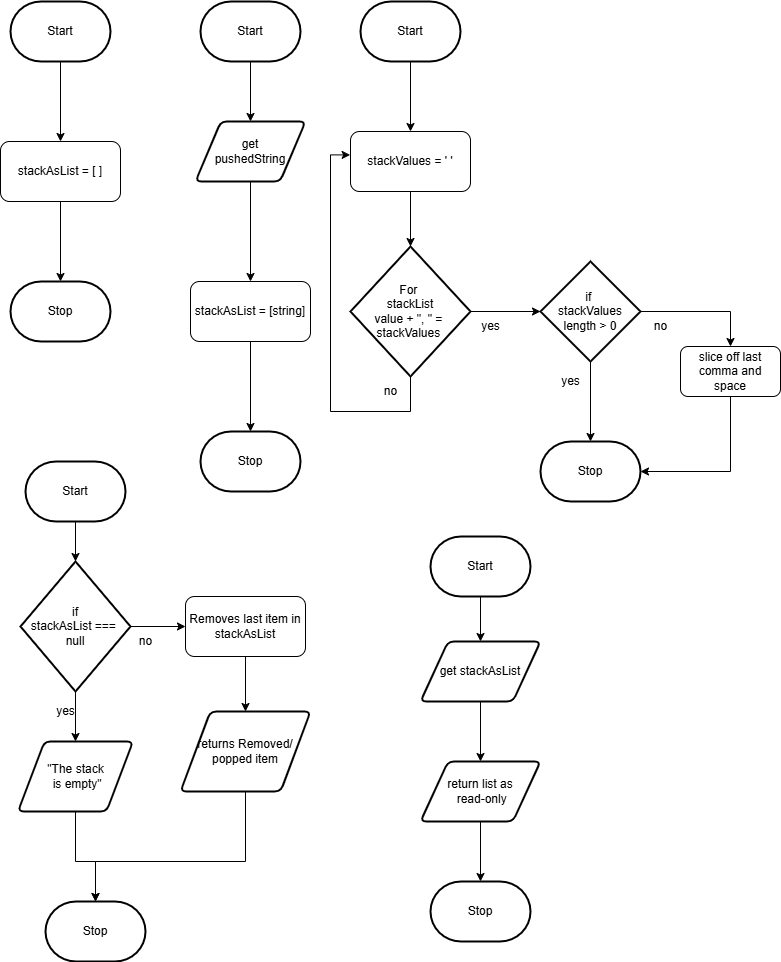

The diagram above was exported from draw.io. Its source (the exported page's mxGraphModel, read from the mxfile embedded in the PNG):
<mxGraphModel dx="772" dy="443" grid="1" gridSize="10" guides="1" tooltips="1" connect="1" arrows="1" fold="1" page="1" pageScale="1" pageWidth="827" pageHeight="1169" math="0" shadow="0">
  <root>
    <mxCell id="0" />
    <mxCell id="1" parent="0" />
    <mxCell id="5" value="" style="edgeStyle=none;html=1;" parent="1" source="2" target="3" edge="1">
      <mxGeometry relative="1" as="geometry" />
    </mxCell>
    <mxCell id="2" value="Start" style="strokeWidth=2;html=1;shape=mxgraph.flowchart.terminator;whiteSpace=wrap;" parent="1" vertex="1">
      <mxGeometry x="40" y="40" width="100" height="60" as="geometry" />
    </mxCell>
    <mxCell id="6" value="" style="edgeStyle=none;html=1;" parent="1" source="3" target="4" edge="1">
      <mxGeometry relative="1" as="geometry" />
    </mxCell>
    <mxCell id="3" value="stackAsList = [ ]" style="rounded=1;whiteSpace=wrap;html=1;" parent="1" vertex="1">
      <mxGeometry x="30" y="180" width="120" height="60" as="geometry" />
    </mxCell>
    <mxCell id="4" value="Stop" style="strokeWidth=2;html=1;shape=mxgraph.flowchart.terminator;whiteSpace=wrap;" parent="1" vertex="1">
      <mxGeometry x="40" y="320" width="100" height="60" as="geometry" />
    </mxCell>
    <mxCell id="12" value="" style="edgeStyle=none;html=1;" parent="1" source="7" target="8" edge="1">
      <mxGeometry relative="1" as="geometry" />
    </mxCell>
    <mxCell id="7" value="Start" style="strokeWidth=2;html=1;shape=mxgraph.flowchart.terminator;whiteSpace=wrap;" parent="1" vertex="1">
      <mxGeometry x="230" y="40" width="100" height="60" as="geometry" />
    </mxCell>
    <mxCell id="13" value="" style="edgeStyle=none;html=1;" parent="1" source="8" target="9" edge="1">
      <mxGeometry relative="1" as="geometry" />
    </mxCell>
    <mxCell id="8" value="get &lt;br&gt;pushedString" style="shape=parallelogram;html=1;strokeWidth=2;perimeter=parallelogramPerimeter;whiteSpace=wrap;rounded=1;arcSize=12;size=0.23;" parent="1" vertex="1">
      <mxGeometry x="225" y="160" width="110" height="60" as="geometry" />
    </mxCell>
    <mxCell id="14" value="" style="edgeStyle=none;html=1;" parent="1" source="9" target="11" edge="1">
      <mxGeometry relative="1" as="geometry" />
    </mxCell>
    <mxCell id="9" value="stackAsList = [string]" style="rounded=1;whiteSpace=wrap;html=1;" parent="1" vertex="1">
      <mxGeometry x="220" y="320" width="120" height="60" as="geometry" />
    </mxCell>
    <mxCell id="11" value="Stop" style="strokeWidth=2;html=1;shape=mxgraph.flowchart.terminator;whiteSpace=wrap;" parent="1" vertex="1">
      <mxGeometry x="230" y="470" width="100" height="60" as="geometry" />
    </mxCell>
    <mxCell id="17" value="" style="edgeStyle=none;html=1;" parent="1" source="15" target="16" edge="1">
      <mxGeometry relative="1" as="geometry" />
    </mxCell>
    <mxCell id="15" value="Start" style="strokeWidth=2;html=1;shape=mxgraph.flowchart.terminator;whiteSpace=wrap;" parent="1" vertex="1">
      <mxGeometry x="390" y="40" width="100" height="60" as="geometry" />
    </mxCell>
    <mxCell id="19" value="" style="edgeStyle=none;html=1;" parent="1" source="16" target="18" edge="1">
      <mxGeometry relative="1" as="geometry" />
    </mxCell>
    <mxCell id="16" value="stackValues = ' '" style="rounded=1;whiteSpace=wrap;html=1;" parent="1" vertex="1">
      <mxGeometry x="380" y="170" width="120" height="60" as="geometry" />
    </mxCell>
    <mxCell id="21" value="" style="edgeStyle=none;html=1;" parent="1" source="18" target="20" edge="1">
      <mxGeometry relative="1" as="geometry" />
    </mxCell>
    <mxCell id="22" style="edgeStyle=orthogonalEdgeStyle;html=1;entryX=-0.003;entryY=0.39;entryDx=0;entryDy=0;entryPerimeter=0;rounded=0;exitX=0.5;exitY=1;exitDx=0;exitDy=0;exitPerimeter=0;" parent="1" source="18" target="16" edge="1">
      <mxGeometry relative="1" as="geometry">
        <Array as="points">
          <mxPoint x="440" y="450" />
          <mxPoint x="360" y="450" />
          <mxPoint x="360" y="193" />
        </Array>
      </mxGeometry>
    </mxCell>
    <mxCell id="18" value="For&amp;nbsp;&lt;br&gt;stackList&lt;br&gt;value + &quot;, &quot; =&amp;nbsp;&lt;br&gt;stackValues&amp;nbsp;" style="strokeWidth=2;html=1;shape=mxgraph.flowchart.decision;whiteSpace=wrap;" parent="1" vertex="1">
      <mxGeometry x="380" y="285" width="120" height="130" as="geometry" />
    </mxCell>
    <mxCell id="26" value="" style="edgeStyle=orthogonalEdgeStyle;rounded=0;html=1;" parent="1" source="20" target="25" edge="1">
      <mxGeometry relative="1" as="geometry" />
    </mxCell>
    <mxCell id="29" style="edgeStyle=orthogonalEdgeStyle;rounded=0;html=1;entryX=0.5;entryY=0;entryDx=0;entryDy=0;" parent="1" source="20" target="28" edge="1">
      <mxGeometry relative="1" as="geometry" />
    </mxCell>
    <mxCell id="20" value="if&amp;nbsp;&lt;br&gt;stackValues length &amp;gt; 0" style="strokeWidth=2;html=1;shape=mxgraph.flowchart.decision;whiteSpace=wrap;" parent="1" vertex="1">
      <mxGeometry x="570" y="300" width="100" height="100" as="geometry" />
    </mxCell>
    <mxCell id="23" value="yes" style="text;html=1;align=center;verticalAlign=middle;resizable=0;points=[];autosize=1;strokeColor=none;fillColor=none;" parent="1" vertex="1">
      <mxGeometry x="500" y="350" width="40" height="30" as="geometry" />
    </mxCell>
    <mxCell id="24" value="no" style="text;html=1;align=center;verticalAlign=middle;resizable=0;points=[];autosize=1;strokeColor=none;fillColor=none;" parent="1" vertex="1">
      <mxGeometry x="400" y="415" width="40" height="30" as="geometry" />
    </mxCell>
    <mxCell id="25" value="Stop" style="strokeWidth=2;html=1;shape=mxgraph.flowchart.terminator;whiteSpace=wrap;" parent="1" vertex="1">
      <mxGeometry x="570" y="480" width="100" height="60" as="geometry" />
    </mxCell>
    <mxCell id="27" value="yes" style="text;html=1;align=center;verticalAlign=middle;resizable=0;points=[];autosize=1;strokeColor=none;fillColor=none;" parent="1" vertex="1">
      <mxGeometry x="580" y="405" width="40" height="30" as="geometry" />
    </mxCell>
    <mxCell id="32" style="edgeStyle=orthogonalEdgeStyle;rounded=0;html=1;entryX=1;entryY=0.5;entryDx=0;entryDy=0;entryPerimeter=0;" parent="1" source="28" target="25" edge="1">
      <mxGeometry relative="1" as="geometry">
        <Array as="points">
          <mxPoint x="760" y="510" />
        </Array>
      </mxGeometry>
    </mxCell>
    <mxCell id="28" value="slice off last comma and space" style="rounded=1;whiteSpace=wrap;html=1;" parent="1" vertex="1">
      <mxGeometry x="710" y="385" width="100" height="50" as="geometry" />
    </mxCell>
    <mxCell id="30" value="no" style="text;html=1;align=center;verticalAlign=middle;resizable=0;points=[];autosize=1;strokeColor=none;fillColor=none;" parent="1" vertex="1">
      <mxGeometry x="670" y="350" width="40" height="30" as="geometry" />
    </mxCell>
    <mxCell id="45" value="" style="edgeStyle=none;html=1;" parent="1" source="42" target="43" edge="1">
      <mxGeometry relative="1" as="geometry" />
    </mxCell>
    <mxCell id="42" value="Start" style="strokeWidth=2;html=1;shape=mxgraph.flowchart.terminator;whiteSpace=wrap;" parent="1" vertex="1">
      <mxGeometry x="55" y="500" width="100" height="60" as="geometry" />
    </mxCell>
    <mxCell id="46" value="" style="edgeStyle=none;html=1;" parent="1" source="43" target="44" edge="1">
      <mxGeometry relative="1" as="geometry" />
    </mxCell>
    <mxCell id="49" value="" style="edgeStyle=none;html=1;" parent="1" source="43" target="48" edge="1">
      <mxGeometry relative="1" as="geometry" />
    </mxCell>
    <mxCell id="43" value="if&lt;br&gt;stackAsList ===&amp;nbsp;&lt;br&gt;null" style="strokeWidth=2;html=1;shape=mxgraph.flowchart.decision;whiteSpace=wrap;" parent="1" vertex="1">
      <mxGeometry x="50" y="600" width="110" height="130" as="geometry" />
    </mxCell>
    <mxCell id="57" style="edgeStyle=orthogonalEdgeStyle;rounded=0;html=1;entryX=0.5;entryY=0;entryDx=0;entryDy=0;entryPerimeter=0;" parent="1" source="44" edge="1">
      <mxGeometry relative="1" as="geometry">
        <mxPoint x="125" y="940" as="targetPoint" />
        <Array as="points">
          <mxPoint x="105" y="900" />
          <mxPoint x="125" y="900" />
        </Array>
      </mxGeometry>
    </mxCell>
    <mxCell id="44" value="&quot;The stack&lt;br&gt;&amp;nbsp;is empty&quot;" style="shape=parallelogram;html=1;strokeWidth=2;perimeter=parallelogramPerimeter;whiteSpace=wrap;rounded=1;arcSize=12;size=0.23;" parent="1" vertex="1">
      <mxGeometry x="47.5" y="780" width="115" height="70" as="geometry" />
    </mxCell>
    <mxCell id="47" value="yes" style="text;html=1;align=center;verticalAlign=middle;resizable=0;points=[];autosize=1;strokeColor=none;fillColor=none;" parent="1" vertex="1">
      <mxGeometry x="75" y="735" width="40" height="30" as="geometry" />
    </mxCell>
    <mxCell id="52" style="edgeStyle=none;html=1;exitX=0.5;exitY=1;exitDx=0;exitDy=0;entryX=0.5;entryY=0;entryDx=0;entryDy=0;" parent="1" source="48" target="51" edge="1">
      <mxGeometry relative="1" as="geometry" />
    </mxCell>
    <mxCell id="48" value="Removes last item in stackAsList" style="rounded=1;whiteSpace=wrap;html=1;" parent="1" vertex="1">
      <mxGeometry x="215" y="635" width="120" height="60" as="geometry" />
    </mxCell>
    <mxCell id="50" value="no" style="text;html=1;align=center;verticalAlign=middle;resizable=0;points=[];autosize=1;strokeColor=none;fillColor=none;" parent="1" vertex="1">
      <mxGeometry x="155" y="665" width="40" height="30" as="geometry" />
    </mxCell>
    <mxCell id="55" style="edgeStyle=orthogonalEdgeStyle;html=1;entryX=0.5;entryY=0;entryDx=0;entryDy=0;entryPerimeter=0;rounded=0;" parent="1" source="51" edge="1">
      <mxGeometry relative="1" as="geometry">
        <mxPoint x="125" y="940" as="targetPoint" />
        <Array as="points">
          <mxPoint x="275" y="900" />
          <mxPoint x="125" y="900" />
        </Array>
      </mxGeometry>
    </mxCell>
    <mxCell id="51" value="returns Removed/&lt;br&gt;popped item" style="shape=parallelogram;html=1;strokeWidth=2;perimeter=parallelogramPerimeter;whiteSpace=wrap;rounded=1;arcSize=12;size=0.23;" parent="1" vertex="1">
      <mxGeometry x="210" y="750" width="130" height="80" as="geometry" />
    </mxCell>
    <mxCell id="54" value="Stop" style="strokeWidth=2;html=1;shape=mxgraph.flowchart.terminator;whiteSpace=wrap;" parent="1" vertex="1">
      <mxGeometry x="75" y="940" width="100" height="60" as="geometry" />
    </mxCell>
    <mxCell id="61" value="" style="edgeStyle=orthogonalEdgeStyle;rounded=0;html=1;" parent="1" source="58" target="60" edge="1">
      <mxGeometry relative="1" as="geometry" />
    </mxCell>
    <mxCell id="58" value="Start" style="strokeWidth=2;html=1;shape=mxgraph.flowchart.terminator;whiteSpace=wrap;" parent="1" vertex="1">
      <mxGeometry x="460" y="575" width="100" height="60" as="geometry" />
    </mxCell>
    <mxCell id="64" value="" style="edgeStyle=orthogonalEdgeStyle;rounded=0;html=1;" parent="1" source="60" target="63" edge="1">
      <mxGeometry relative="1" as="geometry" />
    </mxCell>
    <mxCell id="60" value="get stackAsList" style="shape=parallelogram;html=1;strokeWidth=2;perimeter=parallelogramPerimeter;whiteSpace=wrap;rounded=1;arcSize=12;size=0.23;" parent="1" vertex="1">
      <mxGeometry x="450" y="680" width="120" height="60" as="geometry" />
    </mxCell>
    <mxCell id="67" value="" style="edgeStyle=orthogonalEdgeStyle;rounded=0;html=1;" parent="1" source="63" target="65" edge="1">
      <mxGeometry relative="1" as="geometry" />
    </mxCell>
    <mxCell id="63" value="return list as&lt;br&gt;&amp;nbsp;read-only" style="shape=parallelogram;html=1;strokeWidth=2;perimeter=parallelogramPerimeter;whiteSpace=wrap;rounded=1;arcSize=12;size=0.23;" parent="1" vertex="1">
      <mxGeometry x="450" y="800" width="120" height="60" as="geometry" />
    </mxCell>
    <mxCell id="65" value="Stop" style="strokeWidth=2;html=1;shape=mxgraph.flowchart.terminator;whiteSpace=wrap;" parent="1" vertex="1">
      <mxGeometry x="460" y="920" width="100" height="60" as="geometry" />
    </mxCell>
  </root>
</mxGraphModel>